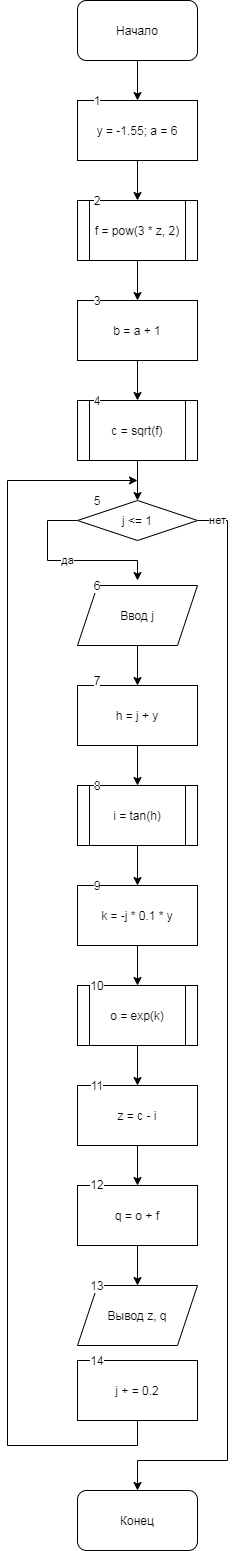

The diagram above was exported from draw.io. Its source (the exported page's mxGraphModel, read from the mxfile embedded in the PNG):
<mxGraphModel dx="524" dy="741" grid="1" gridSize="10" guides="1" tooltips="1" connect="1" arrows="1" fold="1" page="1" pageScale="1" pageWidth="827" pageHeight="1169" math="0" shadow="0">
  <root>
    <mxCell id="0" />
    <mxCell id="1" parent="0" />
    <mxCell id="NDtS93DWwCUFJiHYImhD-1" value="" style="edgeStyle=orthogonalEdgeStyle;rounded=0;orthogonalLoop=1;jettySize=auto;html=1;" parent="1" source="NDtS93DWwCUFJiHYImhD-2" target="NDtS93DWwCUFJiHYImhD-4" edge="1">
      <mxGeometry relative="1" as="geometry" />
    </mxCell>
    <mxCell id="NDtS93DWwCUFJiHYImhD-2" value="Начало" style="rounded=1;whiteSpace=wrap;html=1;" parent="1" vertex="1">
      <mxGeometry x="190" width="120" height="60" as="geometry" />
    </mxCell>
    <mxCell id="NDtS93DWwCUFJiHYImhD-3" value="" style="edgeStyle=orthogonalEdgeStyle;rounded=0;orthogonalLoop=1;jettySize=auto;html=1;" parent="1" source="NDtS93DWwCUFJiHYImhD-4" edge="1">
      <mxGeometry relative="1" as="geometry">
        <mxPoint x="250" y="200" as="targetPoint" />
      </mxGeometry>
    </mxCell>
    <mxCell id="NDtS93DWwCUFJiHYImhD-4" value="y = -1.55; a = 6" style="rounded=0;whiteSpace=wrap;html=1;" parent="1" vertex="1">
      <mxGeometry x="190" y="100" width="120" height="60" as="geometry" />
    </mxCell>
    <mxCell id="NDtS93DWwCUFJiHYImhD-10" value="1" style="text;html=1;strokeColor=none;fillColor=none;align=center;verticalAlign=middle;whiteSpace=wrap;rounded=0;labelBackgroundColor=#ffffff;" parent="1" vertex="1">
      <mxGeometry x="190" y="90" width="40" height="20" as="geometry" />
    </mxCell>
    <mxCell id="NDtS93DWwCUFJiHYImhD-16" value="" style="edgeStyle=orthogonalEdgeStyle;rounded=0;orthogonalLoop=1;jettySize=auto;html=1;" parent="1" source="NDtS93DWwCUFJiHYImhD-14" target="NDtS93DWwCUFJiHYImhD-15" edge="1">
      <mxGeometry relative="1" as="geometry" />
    </mxCell>
    <mxCell id="NDtS93DWwCUFJiHYImhD-14" value="f = pow(3 * z, 2)" style="shape=process;whiteSpace=wrap;html=1;backgroundOutline=1;" parent="1" vertex="1">
      <mxGeometry x="190" y="200" width="120" height="60" as="geometry" />
    </mxCell>
    <mxCell id="NDtS93DWwCUFJiHYImhD-18" value="" style="edgeStyle=orthogonalEdgeStyle;rounded=0;orthogonalLoop=1;jettySize=auto;html=1;" parent="1" source="NDtS93DWwCUFJiHYImhD-15" target="NDtS93DWwCUFJiHYImhD-17" edge="1">
      <mxGeometry relative="1" as="geometry" />
    </mxCell>
    <mxCell id="NDtS93DWwCUFJiHYImhD-15" value="b = a + 1" style="whiteSpace=wrap;html=1;" parent="1" vertex="1">
      <mxGeometry x="190" y="300" width="120" height="60" as="geometry" />
    </mxCell>
    <mxCell id="NDtS93DWwCUFJiHYImhD-20" value="" style="edgeStyle=orthogonalEdgeStyle;rounded=0;orthogonalLoop=1;jettySize=auto;html=1;" parent="1" source="NDtS93DWwCUFJiHYImhD-17" target="NDtS93DWwCUFJiHYImhD-19" edge="1">
      <mxGeometry relative="1" as="geometry" />
    </mxCell>
    <mxCell id="NDtS93DWwCUFJiHYImhD-17" value="c = sqrt(f)" style="shape=process;whiteSpace=wrap;html=1;backgroundOutline=1;" parent="1" vertex="1">
      <mxGeometry x="190" y="400" width="120" height="60" as="geometry" />
    </mxCell>
    <mxCell id="NDtS93DWwCUFJiHYImhD-21" value="да" style="edgeStyle=orthogonalEdgeStyle;rounded=0;orthogonalLoop=1;jettySize=auto;html=1;" parent="1" source="NDtS93DWwCUFJiHYImhD-19" edge="1">
      <mxGeometry relative="1" as="geometry">
        <mxPoint x="250" y="580" as="targetPoint" />
        <Array as="points">
          <mxPoint x="160" y="520" />
          <mxPoint x="160" y="560" />
          <mxPoint x="250" y="560" />
          <mxPoint x="250" y="570" />
        </Array>
      </mxGeometry>
    </mxCell>
    <mxCell id="NDtS93DWwCUFJiHYImhD-50" value="нет" style="edgeStyle=orthogonalEdgeStyle;rounded=0;orthogonalLoop=1;jettySize=auto;html=1;entryX=0.5;entryY=0;entryDx=0;entryDy=0;" parent="1" source="NDtS93DWwCUFJiHYImhD-19" target="NDtS93DWwCUFJiHYImhD-52" edge="1">
      <mxGeometry x="-0.9633" relative="1" as="geometry">
        <mxPoint x="250" y="1470" as="targetPoint" />
        <Array as="points">
          <mxPoint x="340" y="520" />
          <mxPoint x="340" y="1460" />
          <mxPoint x="250" y="1460" />
        </Array>
        <mxPoint as="offset" />
      </mxGeometry>
    </mxCell>
    <mxCell id="NDtS93DWwCUFJiHYImhD-19" value="j &amp;lt;= 1" style="shape=rhombus;perimeter=hexagonPerimeter2;whiteSpace=wrap;html=1;fixedSize=1;" parent="1" vertex="1">
      <mxGeometry x="190" y="500" width="120" height="40" as="geometry" />
    </mxCell>
    <mxCell id="NDtS93DWwCUFJiHYImhD-26" value="" style="edgeStyle=orthogonalEdgeStyle;rounded=0;orthogonalLoop=1;jettySize=auto;html=1;" parent="1" source="NDtS93DWwCUFJiHYImhD-27" edge="1">
      <mxGeometry relative="1" as="geometry">
        <mxPoint x="250" y="685" as="targetPoint" />
      </mxGeometry>
    </mxCell>
    <mxCell id="NDtS93DWwCUFJiHYImhD-27" value="Ввод j" style="shape=parallelogram;perimeter=parallelogramPerimeter;whiteSpace=wrap;html=1;fixedSize=1;" parent="1" vertex="1">
      <mxGeometry x="190" y="585" width="120" height="60" as="geometry" />
    </mxCell>
    <mxCell id="NDtS93DWwCUFJiHYImhD-28" value="" style="edgeStyle=orthogonalEdgeStyle;rounded=0;orthogonalLoop=1;jettySize=auto;html=1;" parent="1" source="NDtS93DWwCUFJiHYImhD-29" target="NDtS93DWwCUFJiHYImhD-31" edge="1">
      <mxGeometry relative="1" as="geometry" />
    </mxCell>
    <mxCell id="NDtS93DWwCUFJiHYImhD-29" value="h = j + y" style="rounded=0;whiteSpace=wrap;html=1;" parent="1" vertex="1">
      <mxGeometry x="190" y="685" width="120" height="60" as="geometry" />
    </mxCell>
    <mxCell id="NDtS93DWwCUFJiHYImhD-30" value="" style="edgeStyle=orthogonalEdgeStyle;rounded=0;orthogonalLoop=1;jettySize=auto;html=1;" parent="1" source="NDtS93DWwCUFJiHYImhD-31" target="NDtS93DWwCUFJiHYImhD-33" edge="1">
      <mxGeometry relative="1" as="geometry" />
    </mxCell>
    <mxCell id="NDtS93DWwCUFJiHYImhD-31" value="i = tan(h)" style="shape=process;whiteSpace=wrap;html=1;backgroundOutline=1;rounded=0;" parent="1" vertex="1">
      <mxGeometry x="190" y="785" width="120" height="60" as="geometry" />
    </mxCell>
    <mxCell id="NDtS93DWwCUFJiHYImhD-32" value="" style="edgeStyle=orthogonalEdgeStyle;rounded=0;orthogonalLoop=1;jettySize=auto;html=1;" parent="1" source="NDtS93DWwCUFJiHYImhD-33" target="NDtS93DWwCUFJiHYImhD-35" edge="1">
      <mxGeometry relative="1" as="geometry" />
    </mxCell>
    <mxCell id="NDtS93DWwCUFJiHYImhD-33" value="k = -j * 0.1 * y" style="whiteSpace=wrap;html=1;rounded=0;" parent="1" vertex="1">
      <mxGeometry x="190" y="885" width="120" height="60" as="geometry" />
    </mxCell>
    <mxCell id="NDtS93DWwCUFJiHYImhD-34" value="" style="edgeStyle=orthogonalEdgeStyle;rounded=0;orthogonalLoop=1;jettySize=auto;html=1;" parent="1" source="NDtS93DWwCUFJiHYImhD-35" target="NDtS93DWwCUFJiHYImhD-37" edge="1">
      <mxGeometry relative="1" as="geometry" />
    </mxCell>
    <mxCell id="NDtS93DWwCUFJiHYImhD-35" value="o = exp(k)" style="shape=process;whiteSpace=wrap;html=1;backgroundOutline=1;rounded=0;" parent="1" vertex="1">
      <mxGeometry x="190" y="985" width="120" height="60" as="geometry" />
    </mxCell>
    <mxCell id="NDtS93DWwCUFJiHYImhD-36" value="" style="edgeStyle=orthogonalEdgeStyle;rounded=0;orthogonalLoop=1;jettySize=auto;html=1;" parent="1" source="NDtS93DWwCUFJiHYImhD-37" target="NDtS93DWwCUFJiHYImhD-39" edge="1">
      <mxGeometry relative="1" as="geometry" />
    </mxCell>
    <mxCell id="NDtS93DWwCUFJiHYImhD-37" value="z = c - i" style="whiteSpace=wrap;html=1;rounded=0;" parent="1" vertex="1">
      <mxGeometry x="190" y="1085" width="120" height="60" as="geometry" />
    </mxCell>
    <mxCell id="NDtS93DWwCUFJiHYImhD-38" value="" style="edgeStyle=orthogonalEdgeStyle;rounded=0;orthogonalLoop=1;jettySize=auto;html=1;" parent="1" source="NDtS93DWwCUFJiHYImhD-39" target="NDtS93DWwCUFJiHYImhD-40" edge="1">
      <mxGeometry relative="1" as="geometry" />
    </mxCell>
    <mxCell id="NDtS93DWwCUFJiHYImhD-39" value="q = o + f" style="whiteSpace=wrap;html=1;rounded=0;" parent="1" vertex="1">
      <mxGeometry x="190" y="1185" width="120" height="60" as="geometry" />
    </mxCell>
    <mxCell id="NDtS93DWwCUFJiHYImhD-40" value="Вывод z, q" style="shape=parallelogram;perimeter=parallelogramPerimeter;whiteSpace=wrap;html=1;fixedSize=1;rounded=0;" parent="1" vertex="1">
      <mxGeometry x="190" y="1285" width="120" height="60" as="geometry" />
    </mxCell>
    <mxCell id="NDtS93DWwCUFJiHYImhD-41" value="6" style="text;html=1;strokeColor=none;fillColor=none;align=center;verticalAlign=middle;whiteSpace=wrap;rounded=0;labelBackgroundColor=#ffffff;" parent="1" vertex="1">
      <mxGeometry x="190" y="575" width="40" height="20" as="geometry" />
    </mxCell>
    <mxCell id="NDtS93DWwCUFJiHYImhD-42" value="7" style="text;html=1;strokeColor=none;fillColor=none;align=center;verticalAlign=middle;whiteSpace=wrap;rounded=0;labelBackgroundColor=#ffffff;" parent="1" vertex="1">
      <mxGeometry x="190" y="670" width="40" height="20" as="geometry" />
    </mxCell>
    <mxCell id="NDtS93DWwCUFJiHYImhD-43" value="8" style="text;html=1;strokeColor=none;fillColor=none;align=center;verticalAlign=middle;whiteSpace=wrap;rounded=0;labelBackgroundColor=#ffffff;" parent="1" vertex="1">
      <mxGeometry x="190" y="775" width="40" height="20" as="geometry" />
    </mxCell>
    <mxCell id="NDtS93DWwCUFJiHYImhD-44" value="9" style="text;html=1;strokeColor=none;fillColor=none;align=center;verticalAlign=middle;whiteSpace=wrap;rounded=0;labelBackgroundColor=#ffffff;" parent="1" vertex="1">
      <mxGeometry x="190" y="875" width="40" height="20" as="geometry" />
    </mxCell>
    <mxCell id="NDtS93DWwCUFJiHYImhD-45" value="10" style="text;html=1;strokeColor=none;fillColor=none;align=center;verticalAlign=middle;whiteSpace=wrap;rounded=0;labelBackgroundColor=#ffffff;" parent="1" vertex="1">
      <mxGeometry x="190" y="975" width="40" height="20" as="geometry" />
    </mxCell>
    <mxCell id="NDtS93DWwCUFJiHYImhD-46" value="11" style="text;html=1;strokeColor=none;fillColor=none;align=center;verticalAlign=middle;whiteSpace=wrap;rounded=0;labelBackgroundColor=#ffffff;" parent="1" vertex="1">
      <mxGeometry x="190" y="1075" width="40" height="20" as="geometry" />
    </mxCell>
    <mxCell id="NDtS93DWwCUFJiHYImhD-47" value="12" style="text;html=1;strokeColor=none;fillColor=none;align=center;verticalAlign=middle;whiteSpace=wrap;rounded=0;labelBackgroundColor=#ffffff;" parent="1" vertex="1">
      <mxGeometry x="190" y="1174" width="40" height="20" as="geometry" />
    </mxCell>
    <mxCell id="NDtS93DWwCUFJiHYImhD-48" value="13" style="text;html=1;strokeColor=none;fillColor=none;align=center;verticalAlign=middle;whiteSpace=wrap;rounded=0;labelBackgroundColor=#ffffff;" parent="1" vertex="1">
      <mxGeometry x="190" y="1275" width="40" height="20" as="geometry" />
    </mxCell>
    <mxCell id="NDtS93DWwCUFJiHYImhD-53" style="edgeStyle=orthogonalEdgeStyle;rounded=0;orthogonalLoop=1;jettySize=auto;html=1;" parent="1" source="NDtS93DWwCUFJiHYImhD-51" edge="1">
      <mxGeometry relative="1" as="geometry">
        <mxPoint x="250" y="480" as="targetPoint" />
        <Array as="points">
          <mxPoint x="250" y="1445" />
          <mxPoint x="120" y="1445" />
          <mxPoint x="120" y="480" />
        </Array>
      </mxGeometry>
    </mxCell>
    <mxCell id="NDtS93DWwCUFJiHYImhD-51" value="j + = 0.2" style="rounded=0;whiteSpace=wrap;html=1;" parent="1" vertex="1">
      <mxGeometry x="190" y="1360" width="120" height="60" as="geometry" />
    </mxCell>
    <mxCell id="NDtS93DWwCUFJiHYImhD-52" value="Конец" style="rounded=1;whiteSpace=wrap;html=1;" parent="1" vertex="1">
      <mxGeometry x="190" y="1490" width="120" height="60" as="geometry" />
    </mxCell>
    <mxCell id="NDtS93DWwCUFJiHYImhD-54" value="2" style="text;html=1;strokeColor=none;fillColor=none;align=center;verticalAlign=middle;whiteSpace=wrap;rounded=0;labelBackgroundColor=#ffffff;" parent="1" vertex="1">
      <mxGeometry x="190" y="190" width="40" height="20" as="geometry" />
    </mxCell>
    <mxCell id="NDtS93DWwCUFJiHYImhD-55" value="3" style="text;html=1;strokeColor=none;fillColor=none;align=center;verticalAlign=middle;whiteSpace=wrap;rounded=0;labelBackgroundColor=#ffffff;" parent="1" vertex="1">
      <mxGeometry x="190" y="290" width="40" height="20" as="geometry" />
    </mxCell>
    <mxCell id="NDtS93DWwCUFJiHYImhD-56" value="4" style="text;html=1;strokeColor=none;fillColor=none;align=center;verticalAlign=middle;whiteSpace=wrap;rounded=0;labelBackgroundColor=#ffffff;" parent="1" vertex="1">
      <mxGeometry x="190" y="390" width="40" height="20" as="geometry" />
    </mxCell>
    <mxCell id="NDtS93DWwCUFJiHYImhD-57" value="5" style="text;html=1;strokeColor=none;fillColor=none;align=center;verticalAlign=middle;whiteSpace=wrap;rounded=0;labelBackgroundColor=#ffffff;" parent="1" vertex="1">
      <mxGeometry x="190" y="490" width="40" height="20" as="geometry" />
    </mxCell>
    <mxCell id="NDtS93DWwCUFJiHYImhD-58" value="14" style="text;html=1;strokeColor=none;fillColor=none;align=center;verticalAlign=middle;whiteSpace=wrap;rounded=0;labelBackgroundColor=#ffffff;" parent="1" vertex="1">
      <mxGeometry x="190" y="1350" width="40" height="20" as="geometry" />
    </mxCell>
  </root>
</mxGraphModel>